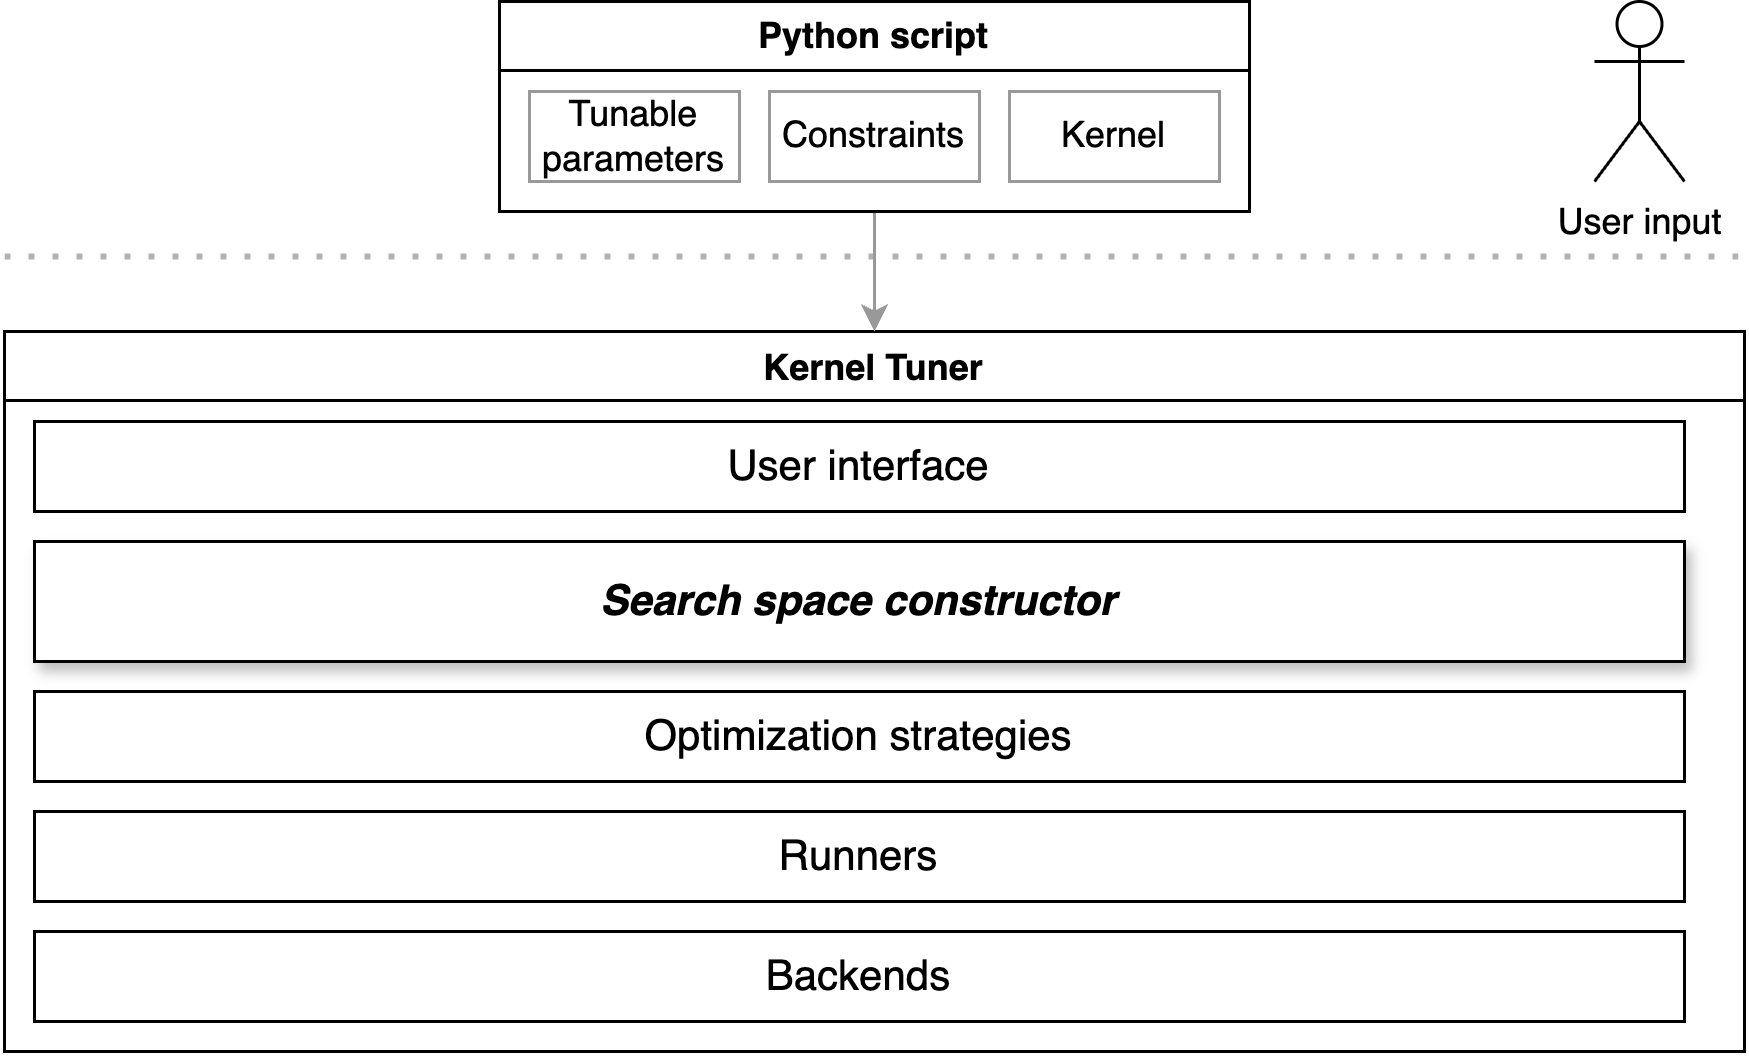

The diagram above was exported from draw.io. Its source (the exported page's mxGraphModel, read from the mxfile embedded in the PNG):
<mxGraphModel dx="994" dy="640" grid="1" gridSize="10" guides="1" tooltips="1" connect="1" arrows="1" fold="1" page="1" pageScale="1" pageWidth="827" pageHeight="1169" math="0" shadow="0">
  <root>
    <mxCell id="LLfBaMNocyaOBfwVsz-o-0" />
    <mxCell id="LLfBaMNocyaOBfwVsz-o-1" parent="LLfBaMNocyaOBfwVsz-o-0" />
    <mxCell id="LLfBaMNocyaOBfwVsz-o-2" value="Kernel Tuner" style="swimlane;" vertex="1" parent="LLfBaMNocyaOBfwVsz-o-1">
      <mxGeometry x="10" y="120" width="580" height="240" as="geometry">
        <mxRectangle x="10" y="120" width="110" height="30" as="alternateBounds" />
      </mxGeometry>
    </mxCell>
    <mxCell id="LLfBaMNocyaOBfwVsz-o-3" value="&lt;font style=&quot;font-size: 14px;&quot;&gt;User interface&lt;/font&gt;" style="whiteSpace=wrap;html=1;" vertex="1" parent="LLfBaMNocyaOBfwVsz-o-2">
      <mxGeometry x="10" y="30" width="550" height="30" as="geometry" />
    </mxCell>
    <mxCell id="LLfBaMNocyaOBfwVsz-o-4" value="&lt;font style=&quot;font-size: 14px;&quot;&gt;&lt;b&gt;&lt;i&gt;Search space constructor&lt;/i&gt;&lt;/b&gt;&lt;/font&gt;" style="whiteSpace=wrap;html=1;shadow=1;" vertex="1" parent="LLfBaMNocyaOBfwVsz-o-2">
      <mxGeometry x="10" y="70" width="550" height="40" as="geometry" />
    </mxCell>
    <mxCell id="LLfBaMNocyaOBfwVsz-o-6" value="&lt;font style=&quot;font-size: 14px;&quot;&gt;Runners&lt;/font&gt;" style="whiteSpace=wrap;html=1;" vertex="1" parent="LLfBaMNocyaOBfwVsz-o-2">
      <mxGeometry x="10" y="160" width="550" height="30" as="geometry" />
    </mxCell>
    <mxCell id="LLfBaMNocyaOBfwVsz-o-8" value="&lt;font style=&quot;font-size: 14px;&quot;&gt;Backends&lt;/font&gt;" style="whiteSpace=wrap;html=1;" vertex="1" parent="LLfBaMNocyaOBfwVsz-o-2">
      <mxGeometry x="10" y="200" width="550" height="30" as="geometry" />
    </mxCell>
    <mxCell id="3RiezZO5ma8ZU0ZY_Qx3-1" value="&lt;font style=&quot;font-size: 14px;&quot;&gt;Optimization strategies&lt;/font&gt;" style="whiteSpace=wrap;html=1;" vertex="1" parent="LLfBaMNocyaOBfwVsz-o-2">
      <mxGeometry x="10" y="120" width="550" height="30" as="geometry" />
    </mxCell>
    <mxCell id="LLfBaMNocyaOBfwVsz-o-24" value="" style="endArrow=none;dashed=1;html=1;dashPattern=1 3;strokeWidth=2;rounded=0;strokeColor=#B3B3B3;" edge="1" parent="LLfBaMNocyaOBfwVsz-o-1">
      <mxGeometry width="50" height="50" relative="1" as="geometry">
        <mxPoint x="10" y="95" as="sourcePoint" />
        <mxPoint x="590" y="95" as="targetPoint" />
      </mxGeometry>
    </mxCell>
    <mxCell id="LLfBaMNocyaOBfwVsz-o-26" style="edgeStyle=orthogonalEdgeStyle;rounded=0;orthogonalLoop=1;jettySize=auto;html=1;entryX=0.5;entryY=0;entryDx=0;entryDy=0;strokeColor=#999999;exitX=0.5;exitY=1;exitDx=0;exitDy=0;" edge="1" parent="LLfBaMNocyaOBfwVsz-o-1" source="3RiezZO5ma8ZU0ZY_Qx3-2" target="LLfBaMNocyaOBfwVsz-o-2">
      <mxGeometry relative="1" as="geometry">
        <mxPoint x="440" y="80" as="sourcePoint" />
      </mxGeometry>
    </mxCell>
    <mxCell id="LLfBaMNocyaOBfwVsz-o-35" value="User input" style="shape=umlActor;verticalLabelPosition=bottom;verticalAlign=top;html=1;outlineConnect=0;" vertex="1" parent="LLfBaMNocyaOBfwVsz-o-1">
      <mxGeometry x="540" y="10" width="30" height="60" as="geometry" />
    </mxCell>
    <mxCell id="3RiezZO5ma8ZU0ZY_Qx3-2" value="Python script" style="swimlane;whiteSpace=wrap;html=1;startSize=23;" vertex="1" parent="LLfBaMNocyaOBfwVsz-o-1">
      <mxGeometry x="175" y="10" width="250" height="70" as="geometry" />
    </mxCell>
    <mxCell id="3RiezZO5ma8ZU0ZY_Qx3-3" value="Tunable parameters" style="rounded=0;whiteSpace=wrap;html=1;strokeColor=#999999;" vertex="1" parent="3RiezZO5ma8ZU0ZY_Qx3-2">
      <mxGeometry x="10" y="30" width="70" height="30" as="geometry" />
    </mxCell>
    <mxCell id="3RiezZO5ma8ZU0ZY_Qx3-4" value="Constraints" style="rounded=0;whiteSpace=wrap;html=1;strokeColor=#999999;" vertex="1" parent="3RiezZO5ma8ZU0ZY_Qx3-2">
      <mxGeometry x="90" y="30" width="70" height="30" as="geometry" />
    </mxCell>
    <mxCell id="3RiezZO5ma8ZU0ZY_Qx3-9" value="Kernel" style="rounded=0;whiteSpace=wrap;html=1;strokeColor=#999999;" vertex="1" parent="3RiezZO5ma8ZU0ZY_Qx3-2">
      <mxGeometry x="170" y="30" width="70" height="30" as="geometry" />
    </mxCell>
  </root>
</mxGraphModel>